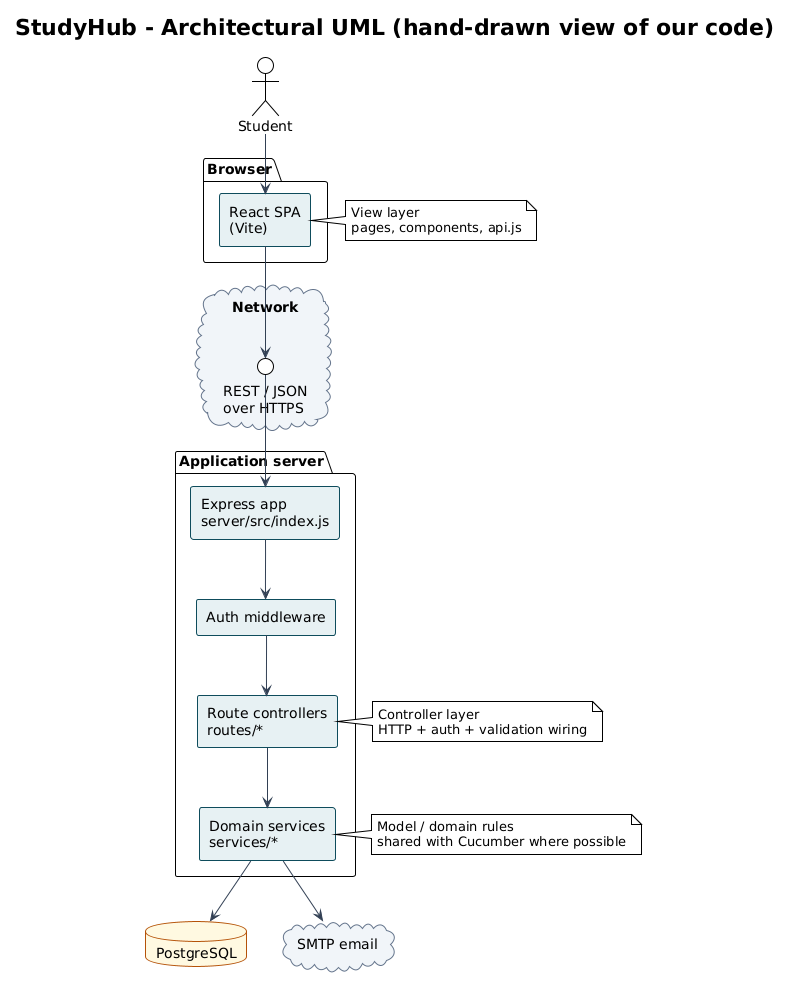

The diagram above was rendered by PlantUML. Its source (embedded in the PNG):
@startuml StudyHub Architectural UML
!theme plain
skinparam backgroundColor #FEFEFE
skinparam componentStyle rectangle
skinparam shadowing false
skinparam defaultFontName Segoe UI
skinparam ArrowColor #334155
skinparam ComponentBorderColor #0f4c5c
skinparam ComponentBackgroundColor #e6f0f2
skinparam DatabaseBackgroundColor #fff8e1
skinparam DatabaseBorderColor #b45309
skinparam CloudBackgroundColor #f1f5f9
skinparam CloudBorderColor #64748b

title StudyHub - Architectural UML (hand-drawn view of our code)

actor Student

package "Browser" {
  [React SPA\n(Vite)] as SPA
}

cloud "Network" {
  () "REST / JSON\nover HTTPS" as API
}

package "Application server" {
  [Express app\nserver/src/index.js] as Express
  [Auth middleware] as Auth
  [Route controllers\nroutes/*] as Routes
  [Domain services\nservices/*] as Services
}

database "PostgreSQL" as DB
cloud "SMTP email" as Mail

Student --> SPA
SPA --> API
API --> Express
Express --> Auth
Auth --> Routes
Routes --> Services
Services --> DB
Services --> Mail

note right of SPA
  View layer
  pages, components, api.js
end note

note right of Routes
  Controller layer
  HTTP + auth + validation wiring
end note

note right of Services
  Model / domain rules
  shared with Cucumber where possible
end note

@enduml